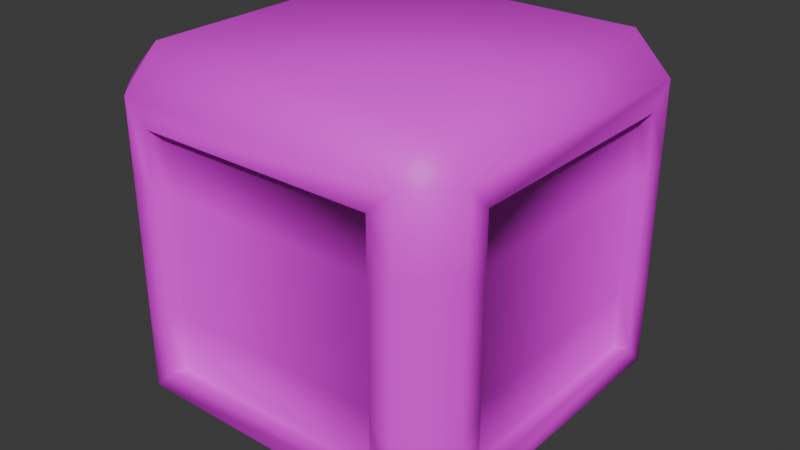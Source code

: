 # Source: crate.blend  (saved by Blender 4.4.30; exported with 4.5.12 LTS)
import bpy
from mathutils import Matrix  # noqa: F401  (used for matrix-valued properties, if any)

bpy.ops.wm.read_factory_settings(use_empty=True)
scene = bpy.context.scene
scene.name = 'Scene'

# ---- collections
col_collection = bpy.data.collections.new('Collection'); scene.collection.children.link(col_collection)

# ---- images (referenced by path relative to the original .blend; pixels are not part of the script)
import os
ASSET_DIR = os.environ.get("B2B_ASSET_DIR", "")  # directory of the original .blend (textures are referenced by path, not embedded)
HERE = os.path.dirname(os.path.abspath(__file__))  # packed textures are extracted next to this script under _unpacked/

def load_image(name, relpath, width, height, colorspace="sRGB"):
    """Load a texture the original file referenced (path relative to the .blend, or extracted next to this script)."""
    p = next((c for c in (os.path.join(HERE, relpath), os.path.join(ASSET_DIR, relpath)) if relpath and os.path.exists(c)), "")
    if p:
        img = bpy.data.images.load(p, check_existing=True)
        img.name = name
    else:  # same state as the original file: an image datablock whose file is absent (Cycles renders it pink)
        img = bpy.data.images.new(name, width, height)
        img.source = "FILE"
        img.filepath = "//" + (relpath or name)
    img.colorspace_settings.name = colorspace
    return img
img_wood_cutre_cutre_png = load_image('wood_cutre_cutre.png', 'wood_cutre_cutre.png', 1024, 1024, 'sRGB')

# ---- materials (node trees are filled in below, after node groups)
mat_crate_material = bpy.data.materials.new('crate_material')
mat_crate_material.alpha_threshold = 0.0
mat_crate_material.roughness = 0.5
mat_crate_material.line_color = (0.0, 0.0, 0.0, 1.0)

# ---- material node trees
mat_crate_material.use_nodes = True; mat_crate_material.node_tree.nodes.clear()
_N = mat_crate_material.node_tree.nodes; _L = mat_crate_material.node_tree.links
n0 = _N.new('ShaderNodeOutputMaterial'); n0.name = 'Material Output'; n0.location = (300, 300)
n1 = _N.new('ShaderNodeBsdfPrincipled'); n1.name = 'Principled BSDF'; n1.location = (10, 300)
n1.inputs[3].default_value = 1.45
n2 = _N.new('ShaderNodeTexImage'); n2.name = 'Image Texture'; n2.location = (-361, 279)
n2.image = img_wood_cutre_cutre_png
_L.new(n1.outputs[0], n0.inputs[0])
_L.new(n2.outputs[0], n1.inputs[0])
n0.is_active_output = True

# ---- world
world_world = bpy.data.worlds.new('World'); scene.world = world_world
world_world.use_nodes = True; world_world.node_tree.nodes.clear()
_N = world_world.node_tree.nodes; _L = world_world.node_tree.links
n0 = _N.new('ShaderNodeOutputWorld'); n0.name = 'World Output'; n0.location = (300, 300)
n1 = _N.new('ShaderNodeBackground'); n1.name = 'Background'; n1.location = (10, 300)
n1.inputs[0].default_value = (0.05088, 0.05088, 0.05088, 1.0)
_L.new(n1.outputs[0], n0.inputs[0])
n0.is_active_output = True
world_world.color = (0.05088, 0.05088, 0.05088)
world_world.sun_shadow_jitter_overblur = 0.0

# ---- meshes
me_cube = bpy.data.meshes.new('Cube')
me_cube.from_pydata([(0.6611, 1.0, 1.661), (0.7921, 0.7921, 2.0), (1.0, 0.6611, 1.661), (0.7921, 0.7921, 0.0), (0.6611, 1.0, 0.3389), (1.0, 0.6611, 0.3389), (1.0, -0.6611, 1.661), (0.7921, -0.7921, 2.0), (0.6611, -1.0, 1.661), (1.0, -0.6611, 0.3389), (0.6611, -1.0, 0.3389), (0.7921, -0.7921, 0.0), (-0.6611, 1.0, 1.661), (-1.0, 0.6611, 1.661), (-0.7921, 0.7921, 2.0), (-1.0, 0.6611, 0.3389), (-0.6611, 1.0, 0.3389), (-0.7921, 0.7921, 0.0), (-1.0, -0.6611, 1.661), (-0.6611, -1.0, 1.661), (-0.7921, -0.7921, 2.0), (-0.7921, -0.7921, 0.0), (-0.6611, -1.0, 0.3389), (-1.0, -0.6611, 0.3389), (-1.0, -0.7921, 0.2079), (-1.0, 0.7921, 0.2079), (-0.7921, 1.0, 0.2079), (0.7921, 1.0, 0.2079), (1.0, 0.7921, 1.792), (1.0, 0.7921, 0.2079), (0.7921, 1.0, 1.792), (-0.7921, -1.0, 0.2079), (-0.7921, -1.0, 1.792), (-1.0, -0.7921, 1.792), (0.7921, -1.0, 1.792), (0.7921, -1.0, 0.2079), (1.0, -0.7921, 0.2079), (1.0, -0.7921, 1.792), (-0.7921, 1.0, 1.792), (-1.0, 0.7921, 1.792), (-0.9386, -0.6206, 0.3389), (-0.9386, 0.6206, 0.3389), (-0.6206, 0.9386, 0.3389), (0.6206, 0.9386, 0.3389), (0.9386, 0.6206, 1.661), (0.9386, 0.6206, 0.3389), (0.6206, 0.9386, 1.661), (-0.6206, -0.9386, 0.3389), (-0.6206, -0.9386, 1.661), (-0.9386, -0.6206, 1.661), (0.6206, -0.9386, 1.661), (0.6206, -0.9386, 0.3389), (0.9386, -0.6206, 0.3389), (0.9386, -0.6206, 1.661), (-0.6206, 0.9386, 1.661), (-0.9386, 0.6206, 1.661), (1.0, 0.7921, 1.0), (0.7921, 1.0, 1.0), (-0.7921, -1.0, 1.0), (-1.0, -0.7921, 1.0), (0.7921, -1.0, 1.0), (1.0, -0.7921, 1.0), (-0.7921, 1.0, 1.0), (-1.0, 0.7921, 1.0), (1.0, 0.6611, 1.0), (0.6611, 1.0, 1.0), (-0.6611, -1.0, 1.0), (-1.0, -0.6611, 1.0), (0.6611, -1.0, 1.0), (1.0, -0.6611, 1.0), (-0.6611, 1.0, 1.0), (-1.0, 0.6611, 1.0), (0.9386, 0.6206, 1.0), (0.6206, 0.9386, 1.0), (-0.6206, -0.9386, 1.0), (-0.9386, -0.6206, 1.0), (0.6206, -0.9386, 1.0), (0.9386, -0.6206, 1.0), (-0.6206, 0.9386, 1.0), (-0.9386, 0.6206, 1.0), (0.7921, 1.0, 1.396), (-0.7921, -1.0, 1.396), (1.0, -0.7921, 1.396), (-1.0, 0.7921, 1.396), (0.6611, 1.0, 1.331), (-0.6611, -1.0, 1.331), (1.0, -0.6611, 1.331), (-1.0, 0.6611, 1.331), (0.6206, 0.9386, 1.331), (-0.6206, -0.9386, 1.331), (0.9386, -0.6206, 1.331), (-0.9386, 0.6206, 1.331), (1.0, 0.7921, 1.396), (-1.0, -0.7921, 1.396), (0.7921, -1.0, 1.396), (-0.7921, 1.0, 1.396), (1.0, 0.6611, 1.331), (-1.0, -0.6611, 1.331), (0.6611, -1.0, 1.331), (-0.6611, 1.0, 1.331), (0.9386, 0.6206, 1.331), (-0.9386, -0.6206, 1.331), (0.6206, -0.9386, 1.331), (-0.6206, 0.9386, 1.331), (1.0, 0.7921, 0.6039), (-1.0, -0.7921, 0.6039), (0.7921, -1.0, 0.6039), (-0.7921, 1.0, 0.6039), (1.0, 0.6611, 0.6694), (-1.0, -0.6611, 0.6694), (0.6611, -1.0, 0.6694), (-0.6611, 1.0, 0.6694), (0.9386, 0.6206, 0.6694), (-0.9386, -0.6206, 0.6694), (0.6206, -0.9386, 0.6694), (-0.6206, 0.9386, 0.6694), (0.7921, 1.0, 0.6039), (-0.7921, -1.0, 0.6039), (1.0, -0.7921, 0.6039), (-1.0, 0.7921, 0.6039), (0.6611, 1.0, 0.6694), (-0.6611, -1.0, 0.6694), (1.0, -0.6611, 0.6694), (-1.0, 0.6611, 0.6694), (0.6206, 0.9386, 0.6694), (-0.6206, -0.9386, 0.6694), (0.9386, -0.6206, 0.6694), (-0.9386, 0.6206, 0.6694)], [], [(17, 3, 11, 21), (99, 12, 54, 103), (9, 5, 45, 52), (1, 14, 20, 7), (15, 23, 40, 41), (30, 1, 28), (3, 27, 29), (37, 7, 34), (36, 35, 11), (38, 39, 14), (25, 26, 17), (33, 32, 20), (21, 31, 24), (17, 21, 24, 25), (3, 17, 26, 27), (104, 29, 27, 116), (81, 32, 33, 93), (106, 35, 36, 118), (107, 26, 25, 119), (7, 20, 32, 34), (1, 7, 37, 28), (21, 11, 35, 31), (20, 14, 39, 33), (14, 1, 30, 38), (11, 3, 29, 36), (122, 9, 52, 126), (23, 15, 25, 24), (16, 4, 27, 26), (108, 5, 29, 104), (84, 0, 30, 80), (85, 19, 32, 81), (109, 23, 24, 105), (110, 10, 35, 106), (86, 6, 37, 82), (111, 16, 26, 107), (87, 13, 39, 83), (19, 8, 34, 32), (6, 2, 28, 37), (10, 22, 31, 35), (13, 18, 33, 39), (0, 12, 38, 30), (5, 9, 36, 29), (101, 49, 55, 91), (102, 50, 48, 89), (100, 44, 53, 90), (103, 54, 46, 88), (4, 16, 42, 43), (123, 15, 41, 127), (96, 2, 44, 100), (8, 19, 48, 50), (120, 4, 43, 124), (2, 6, 53, 44), (121, 22, 47, 125), (22, 10, 51, 47), (97, 18, 49, 101), (18, 13, 55, 49), (98, 8, 50, 102), (12, 0, 46, 54), (110, 68, 76, 114), (109, 67, 75, 113), (85, 66, 74, 89), (84, 65, 73, 88), (108, 64, 72, 112), (87, 71, 79, 91), (115, 78, 73, 124), (112, 72, 77, 126), (114, 76, 74, 125), (113, 75, 79, 127), (123, 71, 63, 119), (99, 70, 62, 95), (122, 69, 61, 118), (98, 68, 60, 94), (97, 67, 59, 93), (121, 66, 58, 117), (120, 65, 57, 116), (96, 64, 56, 92), (86, 69, 77, 90), (95, 62, 63, 83), (94, 60, 61, 82), (117, 58, 59, 105), (92, 56, 57, 80), (111, 70, 78, 115), (28, 92, 80, 30), (34, 94, 82, 37), (38, 95, 83, 39), (6, 86, 90, 53), (2, 96, 92, 28), (18, 97, 93, 33), (8, 98, 94, 34), (12, 99, 95, 38), (13, 87, 91, 55), (0, 84, 88, 46), (19, 85, 89, 48), (68, 98, 102, 76), (67, 97, 101, 75), (64, 96, 100, 72), (78, 103, 88, 73), (72, 100, 90, 77), (76, 102, 89, 74), (75, 101, 91, 79), (71, 87, 83, 63), (69, 86, 82, 61), (66, 85, 81, 58), (65, 84, 80, 57), (58, 81, 93, 59), (70, 99, 103, 78), (16, 111, 115, 42), (31, 117, 105, 24), (4, 120, 116, 27), (22, 121, 117, 31), (9, 122, 118, 36), (15, 123, 119, 25), (40, 113, 127, 41), (51, 114, 125, 47), (45, 112, 126, 52), (42, 115, 124, 43), (5, 108, 112, 45), (23, 109, 113, 40), (10, 110, 114, 51), (66, 121, 125, 74), (65, 120, 124, 73), (71, 123, 127, 79), (70, 111, 107, 62), (68, 110, 106, 60), (67, 109, 105, 59), (64, 108, 104, 56), (69, 122, 126, 77), (62, 107, 119, 63), (60, 106, 118, 61), (56, 104, 116, 57)])
me_cube.polygons.foreach_set('use_smooth', [True] * 130)
_uv = me_cube.uv_layers.new(name='UVMap')
_uv.uv.foreach_set('vector', [0.1055, 0.1556, 0.1055, 0.1538, 0.1365, 0.1538, 0.1365, 0.1556, 0.069, 0.152, 0.069, 0.1517, 0.069, 0.1517, 0.069, 0.152, 0.1339, 0.1532, 0.1081, 0.1532, 0.1081, 0.1532, 0.1339, 0.1532, 0.1055, 0.151, 0.1055, 0.1492, 0.1365, 0.1492, 0.1365, 0.151, 0.05577, 0.1532, 0.02994, 0.1532, 0.02994, 0.1532, 0.05577, 0.1532, 0.09739, 0.1515, 0.09739, 0.1513, 0.1015, 0.1515, 0.1055, 0.1538, 0.1015, 0.1538, 0.1055, 0.1535, 0.1405, 0.1515, 0.1446, 0.1513, 0.1446, 0.1515, 0.1365, 0.1535, 0.1405, 0.1538, 0.1365, 0.1538, 0.06239, 0.1515, 0.05833, 0.1515, 0.05833, 0.1513, 0.1055, 0.1558, 0.1015, 0.1556, 0.1055, 0.1556, 0.02738, 0.1515, 0.02332, 0.1515, 0.02738, 0.1513, 0.1365, 0.1556, 0.1405, 0.1556, 0.1365, 0.1558, 0.1055, 0.1556, 0.1365, 0.1556, 0.1365, 0.1558, 0.1055, 0.1558, 0.1055, 0.1538, 0.1055, 0.1556, 0.1015, 0.1556, 0.1015, 0.1538, 0.1055, 0.1529, 0.1055, 0.1533, 0.09739, 0.1533, 0.09739, 0.1529, 0.02332, 0.152, 0.02332, 0.1515, 0.02738, 0.1515, 0.02738, 0.152, 0.1446, 0.1529, 0.1446, 0.1533, 0.1365, 0.1533, 0.1365, 0.1529, 0.06645, 0.1529, 0.06645, 0.1533, 0.05833, 0.1533, 0.05833, 0.1529, 0.1446, 0.1513, 0.1755, 0.1513, 0.1755, 0.1515, 0.1446, 0.1515, 0.1055, 0.151, 0.1365, 0.151, 0.1365, 0.1515, 0.1055, 0.1515, 0.1365, 0.1556, 0.1365, 0.1538, 0.1405, 0.1538, 0.1405, 0.1556, 0.02738, 0.1513, 0.05833, 0.1513, 0.05833, 0.1515, 0.02738, 0.1515, 0.06645, 0.1513, 0.09739, 0.1513, 0.09739, 0.1515, 0.06645, 0.1515, 0.1365, 0.1538, 0.1055, 0.1538, 0.1055, 0.1533, 0.1365, 0.1533, 0.1339, 0.1528, 0.1339, 0.1532, 0.1339, 0.1532, 0.1339, 0.1528, 0.02994, 0.1532, 0.05577, 0.1532, 0.05833, 0.1533, 0.02738, 0.1533, 0.06901, 0.1532, 0.09483, 0.1532, 0.09739, 0.1533, 0.06645, 0.1533, 0.1081, 0.1528, 0.1081, 0.1532, 0.1055, 0.1533, 0.1055, 0.1529, 0.09483, 0.152, 0.09483, 0.1517, 0.09739, 0.1515, 0.09739, 0.152, 0.173, 0.152, 0.173, 0.1517, 0.1755, 0.1515, 0.1755, 0.152, 0.02994, 0.1528, 0.02994, 0.1532, 0.02738, 0.1533, 0.02738, 0.1529, 0.1471, 0.1528, 0.1471, 0.1532, 0.1446, 0.1533, 0.1446, 0.1529, 0.1339, 0.152, 0.1339, 0.1517, 0.1365, 0.1515, 0.1365, 0.152, 0.069, 0.1528, 0.06901, 0.1532, 0.06645, 0.1533, 0.06645, 0.1529, 0.05577, 0.152, 0.05577, 0.1517, 0.05833, 0.1515, 0.05833, 0.152, 0.173, 0.1517, 0.1471, 0.1517, 0.1446, 0.1515, 0.1755, 0.1515, 0.1339, 0.1517, 0.1081, 0.1517, 0.1055, 0.1515, 0.1365, 0.1515, 0.1471, 0.1532, 0.173, 0.1532, 0.1755, 0.1533, 0.1446, 0.1533, 0.05577, 0.1517, 0.02994, 0.1517, 0.02738, 0.1515, 0.05833, 0.1515, 0.09483, 0.1517, 0.069, 0.1517, 0.06645, 0.1515, 0.09739, 0.1515, 0.1081, 0.1532, 0.1339, 0.1532, 0.1365, 0.1533, 0.1055, 0.1533, 0.03492, 0.6978, 0.03492, 0.4705, 0.9444, 0.4705, 0.9444, 0.6978, 0.07717, 0.2563, 0.07717, 0.05127, 0.8972, 0.05127, 0.8972, 0.2563, 0.05733, 0.8897, 0.05733, 0.6623, 0.9668, 0.6623, 0.9668, 0.8897, 0.04015, 0.6295, 0.04015, 0.4021, 0.9496, 0.4021, 0.9496, 0.6295, 0.09483, 0.1532, 0.06901, 0.1532, 0.06901, 0.1532, 0.09483, 0.1532, 0.05577, 0.1528, 0.05577, 0.1532, 0.05577, 0.1532, 0.05577, 0.1528, 0.1081, 0.152, 0.1081, 0.1517, 0.1081, 0.1517, 0.1081, 0.152, 0.1471, 0.1517, 0.173, 0.1517, 0.173, 0.1517, 0.1471, 0.1517, 0.09483, 0.1528, 0.09483, 0.1532, 0.09483, 0.1532, 0.09483, 0.1528, 0.1081, 0.1517, 0.1339, 0.1517, 0.1339, 0.1517, 0.1081, 0.1517, 0.173, 0.1528, 0.173, 0.1532, 0.173, 0.1532, 0.173, 0.1528, 0.173, 0.1532, 0.1471, 0.1532, 0.1471, 0.1532, 0.173, 0.1532, 0.02994, 0.152, 0.02994, 0.1517, 0.02994, 0.1517, 0.02994, 0.152, 0.02994, 0.1517, 0.05577, 0.1517, 0.05577, 0.1517, 0.02994, 0.1517, 0.1471, 0.152, 0.1471, 0.1517, 0.1471, 0.1517, 0.1471, 0.152, 0.069, 0.1517, 0.09483, 0.1517, 0.09483, 0.1517, 0.069, 0.1517, 0.1471, 0.1528, 0.1471, 0.1524, 0.1471, 0.1524, 0.1471, 0.1528, 0.02994, 0.1528, 0.02994, 0.1524, 0.02994, 0.1524, 0.02994, 0.1528, 0.173, 0.152, 0.173, 0.1524, 0.173, 0.1524, 0.173, 0.152, 0.09483, 0.152, 0.09483, 0.1524, 0.09483, 0.1524, 0.09483, 0.152, 0.1081, 0.1528, 0.1081, 0.1524, 0.1081, 0.1524, 0.1081, 0.1528, 0.05577, 0.152, 0.05577, 0.1524, 0.05577, 0.1524, 0.05577, 0.152, 0.03038, 0.2491, 0.03038, 0.02176, 0.9398, 0.02176, 0.9398, 0.2491, 0.0457, 0.4103, 0.0457, 0.1829, 0.9552, 0.1829, 0.9552, 0.4103, 0.06653, 0.7579, 0.06653, 0.5483, 0.9047, 0.5483, 0.9047, 0.7579, 0.06178, 0.3028, 0.06178, 0.07548, 0.9712, 0.07548, 0.9712, 0.3028, 0.05577, 0.1528, 0.05577, 0.1524, 0.05833, 0.1524, 0.05833, 0.1529, 0.069, 0.152, 0.069, 0.1524, 0.06645, 0.1524, 0.06645, 0.152, 0.1339, 0.1528, 0.1339, 0.1524, 0.1365, 0.1524, 0.1365, 0.1529, 0.1471, 0.152, 0.1471, 0.1524, 0.1446, 0.1524, 0.1446, 0.152, 0.02994, 0.152, 0.02994, 0.1524, 0.02738, 0.1524, 0.02738, 0.152, 0.173, 0.1528, 0.173, 0.1524, 0.1755, 0.1524, 0.1755, 0.1529, 0.09483, 0.1528, 0.09483, 0.1524, 0.09739, 0.1524, 0.09739, 0.1529, 0.1081, 0.152, 0.1081, 0.1524, 0.1055, 0.1524, 0.1055, 0.152, 0.1339, 0.152, 0.1339, 0.1524, 0.1339, 0.1524, 0.1339, 0.152, 0.06645, 0.152, 0.06645, 0.1524, 0.05833, 0.1524, 0.05833, 0.152, 0.1446, 0.152, 0.1446, 0.1524, 0.1365, 0.1524, 0.1365, 0.152, 0.02332, 0.1529, 0.02332, 0.1524, 0.02738, 0.1524, 0.02738, 0.1529, 0.1055, 0.152, 0.1055, 0.1524, 0.09739, 0.1524, 0.09739, 0.152, 0.069, 0.1528, 0.069, 0.1524, 0.069, 0.1524, 0.069, 0.1528, 0.1055, 0.1515, 0.1055, 0.152, 0.09739, 0.152, 0.09739, 0.1515, 0.1446, 0.1515, 0.1446, 0.152, 0.1365, 0.152, 0.1365, 0.1515, 0.06645, 0.1515, 0.06645, 0.152, 0.05833, 0.152, 0.05833, 0.1515, 0.1339, 0.1517, 0.1339, 0.152, 0.1339, 0.152, 0.1339, 0.1517, 0.1081, 0.1517, 0.1081, 0.152, 0.1055, 0.152, 0.1055, 0.1515, 0.02994, 0.1517, 0.02994, 0.152, 0.02738, 0.152, 0.02738, 0.1515, 0.1471, 0.1517, 0.1471, 0.152, 0.1446, 0.152, 0.1446, 0.1515, 0.069, 0.1517, 0.069, 0.152, 0.06645, 0.152, 0.06645, 0.1515, 0.05577, 0.1517, 0.05577, 0.152, 0.05577, 0.152, 0.05577, 0.1517, 0.09483, 0.1517, 0.09483, 0.152, 0.09483, 0.152, 0.09483, 0.1517, 0.173, 0.1517, 0.173, 0.152, 0.173, 0.152, 0.173, 0.1517, 0.1471, 0.1524, 0.1471, 0.152, 0.1471, 0.152, 0.1471, 0.1524, 0.02994, 0.1524, 0.02994, 0.152, 0.02994, 0.152, 0.02994, 0.1524, 0.1081, 0.1524, 0.1081, 0.152, 0.1081, 0.152, 0.1081, 0.1524, 0.04259, 0.4735, 0.04259, 0.2461, 0.952, 0.2461, 0.952, 0.4735, 0.08446, 0.6558, 0.08446, 0.4284, 0.9939, 0.4284, 0.9939, 0.6558, 0.06079, 0.4738, 0.06078, 0.2806, 0.8335, 0.2806, 0.8335, 0.4738, 0.02027, 0.4271, 0.02027, 0.1997, 0.9297, 0.1997, 0.9297, 0.4271, 0.05577, 0.1524, 0.05577, 0.152, 0.05833, 0.152, 0.05833, 0.1524, 0.1339, 0.1524, 0.1339, 0.152, 0.1365, 0.152, 0.1365, 0.1524, 0.173, 0.1524, 0.173, 0.152, 0.1755, 0.152, 0.1755, 0.1524, 0.09483, 0.1524, 0.09483, 0.152, 0.09739, 0.152, 0.09739, 0.1524, 0.02332, 0.1524, 0.02332, 0.152, 0.02738, 0.152, 0.02738, 0.1524, 0.069, 0.1524, 0.069, 0.152, 0.069, 0.152, 0.069, 0.1524, 0.06901, 0.1532, 0.069, 0.1528, 0.069, 0.1528, 0.06901, 0.1532, 0.02332, 0.1533, 0.02332, 0.1529, 0.02738, 0.1529, 0.02738, 0.1533, 0.09483, 0.1532, 0.09483, 0.1528, 0.09739, 0.1529, 0.09739, 0.1533, 0.173, 0.1532, 0.173, 0.1528, 0.1755, 0.1529, 0.1755, 0.1533, 0.1339, 0.1532, 0.1339, 0.1528, 0.1365, 0.1529, 0.1365, 0.1533, 0.05577, 0.1532, 0.05577, 0.1528, 0.05833, 0.1529, 0.05833, 0.1533, 0.0398, 0.8794, 0.0398, 0.652, 0.9493, 0.652, 0.9493, 0.8794, 0.06146, 0.9565, 0.06146, 0.7798, 0.7683, 0.7798, 0.7683, 0.9565, 0.02632, 0.3082, 0.02632, 0.08084, 0.9358, 0.08084, 0.9358, 0.3082, 0.02794, 0.9722, 0.02794, 0.7448, 0.9374, 0.7448, 0.9374, 0.9722, 0.1081, 0.1532, 0.1081, 0.1528, 0.1081, 0.1528, 0.1081, 0.1532, 0.02994, 0.1532, 0.02994, 0.1528, 0.02994, 0.1528, 0.02994, 0.1532, 0.1471, 0.1532, 0.1471, 0.1528, 0.1471, 0.1528, 0.1471, 0.1532, 0.173, 0.1524, 0.173, 0.1528, 0.173, 0.1528, 0.173, 0.1524, 0.09483, 0.1524, 0.09483, 0.1528, 0.09483, 0.1528, 0.09483, 0.1524, 0.05577, 0.1524, 0.05577, 0.1528, 0.05577, 0.1528, 0.05577, 0.1524, 0.069, 0.1524, 0.069, 0.1528, 0.06645, 0.1529, 0.06645, 0.1524, 0.1471, 0.1524, 0.1471, 0.1528, 0.1446, 0.1529, 0.1446, 0.1524, 0.02994, 0.1524, 0.02994, 0.1528, 0.02738, 0.1529, 0.02738, 0.1524, 0.1081, 0.1524, 0.1081, 0.1528, 0.1055, 0.1529, 0.1055, 0.1524, 0.1339, 0.1524, 0.1339, 0.1528, 0.1339, 0.1528, 0.1339, 0.1524, 0.06645, 0.1524, 0.06645, 0.1529, 0.05833, 0.1529, 0.05833, 0.1524, 0.1446, 0.1524, 0.1446, 0.1529, 0.1365, 0.1529, 0.1365, 0.1524, 0.1055, 0.1524, 0.1055, 0.1529, 0.09739, 0.1529, 0.09739, 0.1524])
me_cube.materials.append(mat_crate_material)
me_cube.use_mirror_vertex_groups = False
me_cube.update()

# ---- objects
ob_cube = bpy.data.objects.new('Cube', me_cube)

# ---- transforms, parenting, visibility, modifiers, constraints
ob_cube.location = (0.0, 0.0, 0.0)
ob_cube.lock_rotations_4d = False
ob_cube.empty_display_type = 'ARROWS'
ob_cube.lineart.crease_threshold = 0.0

# ---- collection membership
col_collection.objects.link(ob_cube)

# ---- scene / render settings (as saved in the file)
scene.frame_start = 1; scene.frame_end = 250; scene.frame_set(1)
scene.render.engine = 'BLENDER_EEVEE_NEXT'
bpy.context.view_layer.update()

# ---- added for rendering (the .blend has no active camera and no usable light): camera, sun
cam_auto = bpy.data.cameras.new('AutoCamera')
cam_auto.lens = 50.0
cam_auto.sensor_width = 36.0
cam_auto.clip_end = 1000.0
ob_auto_camera = bpy.data.objects.new('AutoCamera', cam_auto)
scene.collection.objects.link(ob_auto_camera)
ob_auto_camera.location = (3.20507, -3.84609, 3.56406)
ob_auto_camera.rotation_euler = (1.09748, -7.21219e-08, 0.694738)
scene.camera = ob_auto_camera
light_auto_sun = bpy.data.lights.new('AutoSun', 'SUN')
light_auto_sun.energy = 3.0
light_auto_sun.angle = 0.0523599
ob_auto_sun = bpy.data.objects.new('AutoSun', light_auto_sun)
scene.collection.objects.link(ob_auto_sun)
ob_auto_sun.rotation_euler = (0.872665, 0.174533, 0.523599)
bpy.context.view_layer.update()
